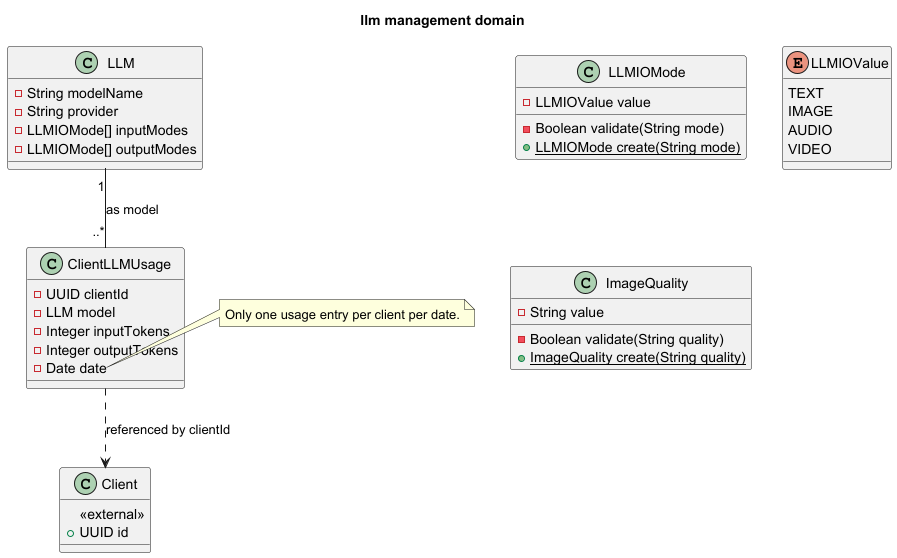

The diagram above was rendered by PlantUML. Its source (embedded in the PNG):
@startuml

title llm management domain

'=== ENTITIES ==='
class LLM {
    -String modelName
    -String provider
    -LLMIOMode[] inputModes
    -LLMIOMode[] outputModes
}



class ClientLLMUsage {
    -UUID clientId
    -LLM model
    -Integer inputTokens
    -Integer outputTokens
    -Date date
}

note right of ClientLLMUsage::date
Only one usage entry per client per date.
end note

'=== VALUE OBJECTS ===
class LLMIOMode {
    -LLMIOValue value
    -Boolean validate(String mode)
    {static}+LLMIOMode create(String mode)
}

enum LLMIOValue {
    TEXT
    IMAGE
    AUDIO
    VIDEO
}

class ImageQuality {
    -String value
    -Boolean validate(String quality)
    {static}+ImageQuality create(String quality)
}

'=== ASSOCIATIONS ===
LLM "1" -- "..*" ClientLLMUsage: as model

'=== EXTERNAL REFERENCES ===
class Client {
    <<external>>
    +UUID id
}

ClientLLMUsage ..> Client : referenced by clientId

@enduml